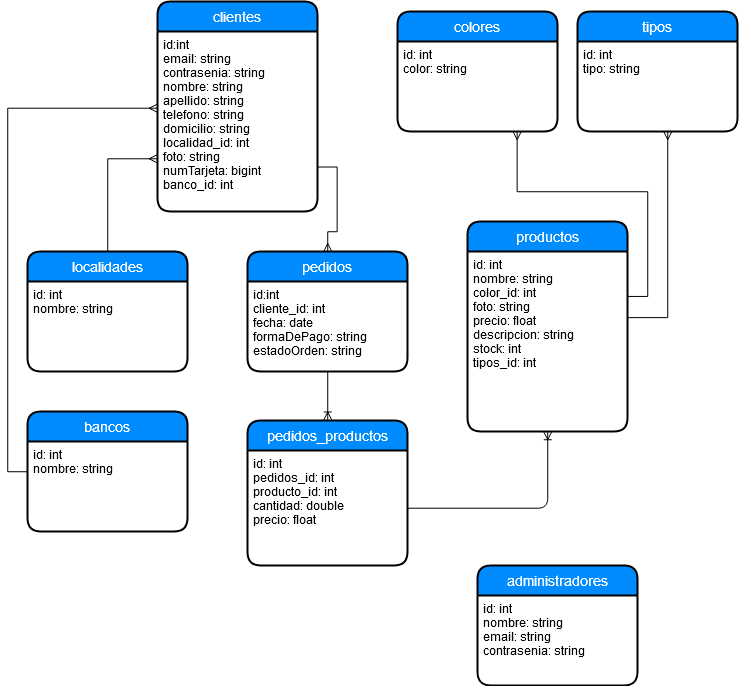

The diagram above was exported from draw.io. Its source (the exported page's mxGraphModel, read from the mxfile embedded in the PNG):
<mxGraphModel dx="988" dy="578" grid="1" gridSize="10" guides="1" tooltips="1" connect="1" arrows="1" fold="1" page="1" pageScale="1" pageWidth="827" pageHeight="1169" math="0" shadow="0">
  <root>
    <mxCell id="0" />
    <mxCell id="1" parent="0" />
    <mxCell id="ZqXi9dX4QwRlsnqrLCIF-21" value="" style="fontSize=12;html=1;endArrow=ERoneToMany;entryX=0.5;entryY=1;entryDx=0;entryDy=0;edgeStyle=orthogonalEdgeStyle;" parent="1" source="ZqXi9dX4QwRlsnqrLCIF-40" target="ZqXi9dX4QwRlsnqrLCIF-9" edge="1">
      <mxGeometry width="100" height="100" relative="1" as="geometry">
        <mxPoint x="600" y="489" as="sourcePoint" />
        <mxPoint x="600.2352941176471" y="454.9411764705883" as="targetPoint" />
      </mxGeometry>
    </mxCell>
    <mxCell id="oYduKZ8v7j70gbmCMYRP-4" style="edgeStyle=orthogonalEdgeStyle;rounded=0;orthogonalLoop=1;jettySize=auto;html=1;exitX=0.5;exitY=0;exitDx=0;exitDy=0;entryX=0;entryY=0.75;entryDx=0;entryDy=0;endArrow=ERmany;endFill=0;" parent="1" source="ZqXi9dX4QwRlsnqrLCIF-28" target="ZqXi9dX4QwRlsnqrLCIF-4" edge="1">
      <mxGeometry relative="1" as="geometry" />
    </mxCell>
    <mxCell id="ZqXi9dX4QwRlsnqrLCIF-28" value="localidades" style="swimlane;childLayout=stackLayout;horizontal=1;startSize=30;horizontalStack=0;fillColor=#008cff;fontColor=#FFFFFF;rounded=1;fontSize=14;fontStyle=0;strokeWidth=2;resizeParent=0;resizeLast=1;shadow=0;dashed=0;align=center;" parent="1" vertex="1">
      <mxGeometry x="80" y="290" width="160" height="120" as="geometry" />
    </mxCell>
    <mxCell id="ZqXi9dX4QwRlsnqrLCIF-29" value="id: int&#10;nombre: string&#10;" style="align=left;strokeColor=none;fillColor=none;spacingLeft=4;fontSize=12;verticalAlign=top;resizable=0;rotatable=0;part=1;" parent="ZqXi9dX4QwRlsnqrLCIF-28" vertex="1">
      <mxGeometry y="30" width="160" height="90" as="geometry" />
    </mxCell>
    <mxCell id="oYduKZ8v7j70gbmCMYRP-5" style="edgeStyle=orthogonalEdgeStyle;rounded=0;orthogonalLoop=1;jettySize=auto;html=1;exitX=0;exitY=0.5;exitDx=0;exitDy=0;entryX=0;entryY=0.425;entryDx=0;entryDy=0;entryPerimeter=0;endArrow=ERmany;endFill=0;" parent="1" source="ZqXi9dX4QwRlsnqrLCIF-32" target="ZqXi9dX4QwRlsnqrLCIF-5" edge="1">
      <mxGeometry relative="1" as="geometry" />
    </mxCell>
    <mxCell id="ZqXi9dX4QwRlsnqrLCIF-32" value="bancos" style="swimlane;childLayout=stackLayout;horizontal=1;startSize=30;horizontalStack=0;fillColor=#008cff;fontColor=#FFFFFF;rounded=1;fontSize=14;fontStyle=0;strokeWidth=2;resizeParent=0;resizeLast=1;shadow=0;dashed=0;align=center;" parent="1" vertex="1">
      <mxGeometry x="80" y="450" width="160" height="120" as="geometry" />
    </mxCell>
    <mxCell id="ZqXi9dX4QwRlsnqrLCIF-33" value="id: int&#10;nombre: string&#10;" style="align=left;strokeColor=none;fillColor=none;spacingLeft=4;fontSize=12;verticalAlign=top;resizable=0;rotatable=0;part=1;" parent="ZqXi9dX4QwRlsnqrLCIF-32" vertex="1">
      <mxGeometry y="30" width="160" height="90" as="geometry" />
    </mxCell>
    <mxCell id="ZqXi9dX4QwRlsnqrLCIF-37" value="pedidos" style="swimlane;childLayout=stackLayout;horizontal=1;startSize=30;horizontalStack=0;fillColor=#008cff;fontColor=#FFFFFF;rounded=1;fontSize=14;fontStyle=0;strokeWidth=2;resizeParent=0;resizeLast=1;shadow=0;dashed=0;align=center;" parent="1" vertex="1">
      <mxGeometry x="300" y="290" width="160" height="120" as="geometry" />
    </mxCell>
    <mxCell id="ZqXi9dX4QwRlsnqrLCIF-38" value="id:int&#10;cliente_id: int&#10;fecha: date&#10;formaDePago: string&#10;estadoOrden: string&#10;" style="align=left;strokeColor=none;fillColor=none;spacingLeft=4;fontSize=12;verticalAlign=top;resizable=0;rotatable=0;part=1;" parent="ZqXi9dX4QwRlsnqrLCIF-37" vertex="1">
      <mxGeometry y="30" width="160" height="90" as="geometry" />
    </mxCell>
    <mxCell id="ZqXi9dX4QwRlsnqrLCIF-39" value="pedidos_productos" style="swimlane;childLayout=stackLayout;horizontal=1;startSize=30;horizontalStack=0;fillColor=#008cff;fontColor=#FFFFFF;rounded=1;fontSize=14;fontStyle=0;strokeWidth=2;resizeParent=0;resizeLast=1;shadow=0;dashed=0;align=center;" parent="1" vertex="1">
      <mxGeometry x="300" y="459" width="160" height="145" as="geometry" />
    </mxCell>
    <mxCell id="ZqXi9dX4QwRlsnqrLCIF-40" value="id: int&#10;pedidos_id: int&#10;producto_id: int&#10;cantidad: double&#10;precio: float&#10;" style="align=left;strokeColor=none;fillColor=none;spacingLeft=4;fontSize=12;verticalAlign=top;resizable=0;rotatable=0;part=1;" parent="ZqXi9dX4QwRlsnqrLCIF-39" vertex="1">
      <mxGeometry y="30" width="160" height="115" as="geometry" />
    </mxCell>
    <mxCell id="ZqXi9dX4QwRlsnqrLCIF-42" value="" style="fontSize=12;html=1;endArrow=ERoneToMany;entryX=0.5;entryY=0;entryDx=0;entryDy=0;exitX=0.5;exitY=1;exitDx=0;exitDy=0;" parent="1" source="ZqXi9dX4QwRlsnqrLCIF-38" target="ZqXi9dX4QwRlsnqrLCIF-39" edge="1">
      <mxGeometry width="100" height="100" relative="1" as="geometry">
        <mxPoint x="330" y="520" as="sourcePoint" />
        <mxPoint x="430" y="420" as="targetPoint" />
      </mxGeometry>
    </mxCell>
    <mxCell id="ZqXi9dX4QwRlsnqrLCIF-8" value="productos" style="swimlane;childLayout=stackLayout;horizontal=1;startSize=30;horizontalStack=0;fillColor=#008cff;fontColor=#FFFFFF;rounded=1;fontSize=14;fontStyle=0;strokeWidth=2;resizeParent=0;resizeLast=1;shadow=0;dashed=0;align=center;" parent="1" vertex="1">
      <mxGeometry x="520" y="260" width="160" height="210" as="geometry" />
    </mxCell>
    <mxCell id="ZqXi9dX4QwRlsnqrLCIF-9" value="id: int&#10;nombre: string&#10;color_id: int&#10;foto: string&#10;precio: float&#10;descripcion: string&#10;stock: int&#10;tipos_id: int&#10;" style="align=left;strokeColor=none;fillColor=none;spacingLeft=4;fontSize=12;verticalAlign=top;resizable=0;rotatable=0;part=1;" parent="ZqXi9dX4QwRlsnqrLCIF-8" vertex="1">
      <mxGeometry y="30" width="160" height="180" as="geometry" />
    </mxCell>
    <mxCell id="VPc8Ix_Qpr9Vf8INBw1U-4" style="edgeStyle=orthogonalEdgeStyle;rounded=0;orthogonalLoop=1;jettySize=auto;html=1;exitX=1;exitY=0.25;exitDx=0;exitDy=0;entryX=0.75;entryY=1;entryDx=0;entryDy=0;endArrow=ERmany;endFill=0;" parent="1" source="ZqXi9dX4QwRlsnqrLCIF-9" target="VPc8Ix_Qpr9Vf8INBw1U-3" edge="1">
      <mxGeometry relative="1" as="geometry" />
    </mxCell>
    <mxCell id="oYduKZ8v7j70gbmCMYRP-3" style="edgeStyle=orthogonalEdgeStyle;rounded=0;orthogonalLoop=1;jettySize=auto;html=1;exitX=1;exitY=0.75;exitDx=0;exitDy=0;endArrow=ERmany;endFill=0;" parent="1" source="ZqXi9dX4QwRlsnqrLCIF-5" target="ZqXi9dX4QwRlsnqrLCIF-37" edge="1">
      <mxGeometry relative="1" as="geometry" />
    </mxCell>
    <mxCell id="VPc8Ix_Qpr9Vf8INBw1U-2" value="colores" style="swimlane;childLayout=stackLayout;horizontal=1;startSize=30;horizontalStack=0;fillColor=#008cff;fontColor=#FFFFFF;rounded=1;fontSize=14;fontStyle=0;strokeWidth=2;resizeParent=0;resizeLast=1;shadow=0;dashed=0;align=center;" parent="1" vertex="1">
      <mxGeometry x="450" y="50" width="160" height="120" as="geometry" />
    </mxCell>
    <mxCell id="VPc8Ix_Qpr9Vf8INBw1U-3" value="id: int&#10;color: string&#10;" style="align=left;strokeColor=none;fillColor=none;spacingLeft=4;fontSize=12;verticalAlign=top;resizable=0;rotatable=0;part=1;" parent="VPc8Ix_Qpr9Vf8INBw1U-2" vertex="1">
      <mxGeometry y="30" width="160" height="90" as="geometry" />
    </mxCell>
    <mxCell id="LuyNfGpIU8JCYZItGj_u-2" value="tipos" style="swimlane;childLayout=stackLayout;horizontal=1;startSize=30;horizontalStack=0;fillColor=#008cff;fontColor=#FFFFFF;rounded=1;fontSize=14;fontStyle=0;strokeWidth=2;resizeParent=0;resizeLast=1;shadow=0;dashed=0;align=center;" parent="1" vertex="1">
      <mxGeometry x="630" y="50" width="160" height="120" as="geometry" />
    </mxCell>
    <mxCell id="LuyNfGpIU8JCYZItGj_u-3" value="id: int&#10;tipo: string&#10;" style="align=left;strokeColor=none;fillColor=none;spacingLeft=4;fontSize=12;verticalAlign=top;resizable=0;rotatable=0;part=1;" parent="LuyNfGpIU8JCYZItGj_u-2" vertex="1">
      <mxGeometry y="30" width="160" height="90" as="geometry" />
    </mxCell>
    <mxCell id="LuyNfGpIU8JCYZItGj_u-4" style="edgeStyle=orthogonalEdgeStyle;rounded=0;orthogonalLoop=1;jettySize=auto;html=1;exitX=1.005;exitY=0.37;exitDx=0;exitDy=0;entryX=0.564;entryY=0.997;entryDx=0;entryDy=0;endArrow=ERmany;endFill=0;entryPerimeter=0;exitPerimeter=0;" parent="1" source="ZqXi9dX4QwRlsnqrLCIF-9" target="LuyNfGpIU8JCYZItGj_u-3" edge="1">
      <mxGeometry relative="1" as="geometry">
        <mxPoint x="689.6470588235295" y="310.3529411764707" as="sourcePoint" />
        <mxPoint x="600.2352941176471" y="179.76470588235293" as="targetPoint" />
      </mxGeometry>
    </mxCell>
    <mxCell id="ZqXi9dX4QwRlsnqrLCIF-4" value="clientes" style="swimlane;childLayout=stackLayout;horizontal=1;startSize=30;horizontalStack=0;fillColor=#008cff;fontColor=#FFFFFF;rounded=1;fontSize=14;fontStyle=0;strokeWidth=2;resizeParent=0;resizeLast=1;shadow=0;dashed=0;align=center;" parent="1" vertex="1">
      <mxGeometry x="210" y="40" width="160" height="210" as="geometry" />
    </mxCell>
    <mxCell id="ZqXi9dX4QwRlsnqrLCIF-5" value="id:int&#10;email: string&#10;contrasenia: string&#10;nombre: string&#10;apellido: string&#10;telefono: string&#10;domicilio: string&#10;localidad_id: int&#10;foto: string&#10;numTarjeta: bigint&#10;banco_id: int&#10;&#10;" style="align=left;strokeColor=none;fillColor=none;spacingLeft=4;fontSize=12;verticalAlign=top;resizable=0;rotatable=0;part=1;" parent="ZqXi9dX4QwRlsnqrLCIF-4" vertex="1">
      <mxGeometry y="30" width="160" height="180" as="geometry" />
    </mxCell>
    <mxCell id="yOsDgZun9IDqtSLR940F-5" value="administradores" style="swimlane;childLayout=stackLayout;horizontal=1;startSize=30;horizontalStack=0;fillColor=#008cff;fontColor=#FFFFFF;rounded=1;fontSize=14;fontStyle=0;strokeWidth=2;resizeParent=0;resizeLast=1;shadow=0;dashed=0;align=center;" vertex="1" parent="1">
      <mxGeometry x="530" y="604" width="160" height="120" as="geometry" />
    </mxCell>
    <mxCell id="yOsDgZun9IDqtSLR940F-6" value="id: int&#10;nombre: string&#10;email: string&#10;contrasenia: string&#10;" style="align=left;strokeColor=none;fillColor=none;spacingLeft=4;fontSize=12;verticalAlign=top;resizable=0;rotatable=0;part=1;" vertex="1" parent="yOsDgZun9IDqtSLR940F-5">
      <mxGeometry y="30" width="160" height="90" as="geometry" />
    </mxCell>
  </root>
</mxGraphModel>